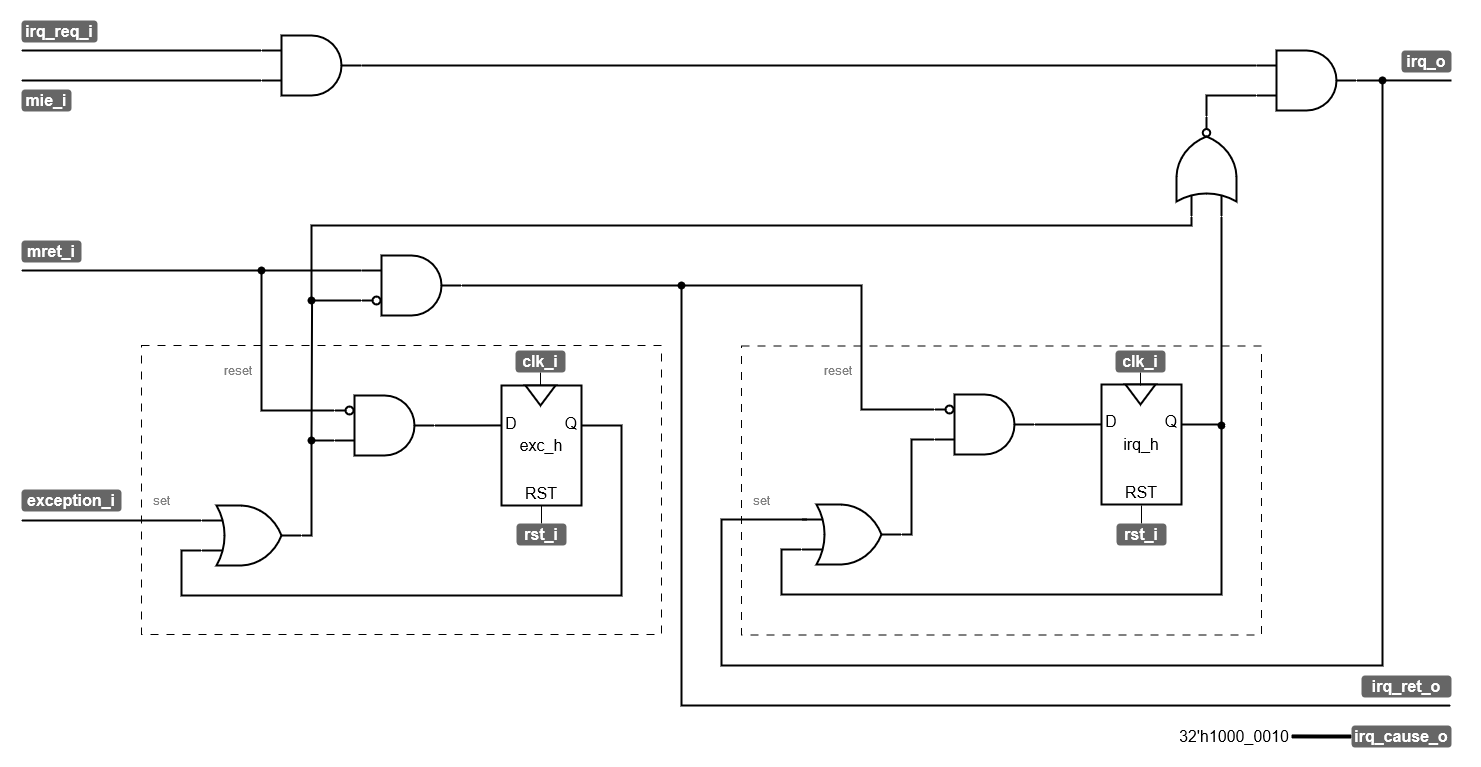

The diagram above was exported from draw.io. Its source (the exported page's mxGraphModel, read from the mxfile embedded in the PNG):
<mxGraphModel dx="2876" dy="1037" grid="1" gridSize="10" guides="1" tooltips="1" connect="1" arrows="1" fold="1" page="1" pageScale="1" pageWidth="827" pageHeight="1169" math="0" shadow="0">
  <root>
    <mxCell id="0" />
    <mxCell id="1" parent="0" />
    <mxCell id="2" value="" style="rounded=0;whiteSpace=wrap;html=1;dashed=1;perimeterSpacing=1;glass=0;strokeWidth=1;dashPattern=8 8;" vertex="1" parent="1">
      <mxGeometry x="120" y="360.5" width="520" height="289" as="geometry" />
    </mxCell>
    <mxCell id="3" value="" style="rounded=0;whiteSpace=wrap;html=1;dashed=1;perimeterSpacing=1;glass=0;strokeWidth=1;dashPattern=8 8;" vertex="1" parent="1">
      <mxGeometry x="-480" y="360" width="520" height="289" as="geometry" />
    </mxCell>
    <mxCell id="4" value="&lt;font style=&quot;font-size: 16px;&quot;&gt;irq_h&lt;/font&gt;" style="rounded=0;whiteSpace=wrap;html=1;strokeWidth=2;" vertex="1" parent="1">
      <mxGeometry x="480" y="399" width="80" height="120" as="geometry" />
    </mxCell>
    <mxCell id="5" value="" style="triangle;whiteSpace=wrap;html=1;rotation=90;strokeWidth=2;" vertex="1" parent="1">
      <mxGeometry x="509" y="394" width="20" height="30" as="geometry" />
    </mxCell>
    <mxCell id="6" value="D" style="text;html=1;strokeColor=none;fillColor=none;align=center;verticalAlign=middle;whiteSpace=wrap;rounded=0;fontSize=16;" vertex="1" parent="1">
      <mxGeometry x="480" y="424" width="20" height="25" as="geometry" />
    </mxCell>
    <mxCell id="7" value="Q" style="text;html=1;strokeColor=none;fillColor=none;align=center;verticalAlign=middle;whiteSpace=wrap;rounded=0;fontSize=16;" vertex="1" parent="1">
      <mxGeometry x="540" y="424" width="20" height="25" as="geometry" />
    </mxCell>
    <mxCell id="8" value="RST" style="text;html=1;strokeColor=none;fillColor=none;align=center;verticalAlign=middle;whiteSpace=wrap;rounded=0;fontSize=16;" vertex="1" parent="1">
      <mxGeometry x="510" y="494" width="20" height="25" as="geometry" />
    </mxCell>
    <mxCell id="9" style="edgeStyle=orthogonalEdgeStyle;rounded=0;orthogonalLoop=1;jettySize=auto;html=1;exitX=0;exitY=0.25;exitDx=0;exitDy=0;exitPerimeter=0;strokeWidth=2;endArrow=oval;endFill=1;" edge="1" source="43" parent="1">
      <mxGeometry relative="1" as="geometry">
        <mxPoint x="-360" y="285" as="targetPoint" />
        <Array as="points">
          <mxPoint x="-360" y="285" />
        </Array>
      </mxGeometry>
    </mxCell>
    <mxCell id="10" value="" style="verticalLabelPosition=bottom;shadow=0;dashed=0;align=center;html=1;verticalAlign=top;shape=mxgraph.electrical.logic_gates.logic_gate;operation=and;strokeWidth=2;" vertex="1" parent="1">
      <mxGeometry x="313" y="409" width="100" height="60" as="geometry" />
    </mxCell>
    <mxCell id="11" value="" style="verticalLabelPosition=bottom;shadow=0;dashed=0;align=center;html=1;verticalAlign=top;shape=mxgraph.electrical.logic_gates.inverting_contact;strokeWidth=2;" vertex="1" parent="1">
      <mxGeometry x="323" y="419" width="10" height="10" as="geometry" />
    </mxCell>
    <mxCell id="12" style="edgeStyle=orthogonalEdgeStyle;rounded=0;orthogonalLoop=1;jettySize=auto;html=1;exitX=1;exitY=0.5;exitDx=0;exitDy=0;exitPerimeter=0;entryX=0.002;entryY=0.597;entryDx=0;entryDy=0;entryPerimeter=0;endArrow=none;endFill=0;strokeWidth=2;" edge="1" source="10" target="6" parent="1">
      <mxGeometry relative="1" as="geometry" />
    </mxCell>
    <mxCell id="13" value="" style="verticalLabelPosition=bottom;shadow=0;dashed=0;align=center;html=1;verticalAlign=top;shape=mxgraph.electrical.logic_gates.logic_gate;operation=or;strokeWidth=2;" vertex="1" parent="1">
      <mxGeometry x="180" y="519" width="100" height="60" as="geometry" />
    </mxCell>
    <mxCell id="14" style="edgeStyle=orthogonalEdgeStyle;rounded=0;orthogonalLoop=1;jettySize=auto;html=1;exitX=1;exitY=0.5;exitDx=0;exitDy=0;exitPerimeter=0;entryX=0;entryY=0.75;entryDx=0;entryDy=0;entryPerimeter=0;endArrow=none;endFill=0;strokeWidth=2;" edge="1" source="13" target="10" parent="1">
      <mxGeometry relative="1" as="geometry">
        <Array as="points">
          <mxPoint x="290" y="549" />
          <mxPoint x="290" y="454" />
        </Array>
      </mxGeometry>
    </mxCell>
    <mxCell id="15" style="edgeStyle=orthogonalEdgeStyle;rounded=0;orthogonalLoop=1;jettySize=auto;html=1;entryX=0;entryY=0.75;entryDx=0;entryDy=0;entryPerimeter=0;endArrow=none;endFill=0;strokeWidth=2;" edge="1" target="13" parent="1">
      <mxGeometry relative="1" as="geometry">
        <mxPoint x="560" y="439" as="sourcePoint" />
        <Array as="points">
          <mxPoint x="560" y="439" />
          <mxPoint x="600" y="439" />
          <mxPoint x="600" y="609" />
          <mxPoint x="160" y="609" />
          <mxPoint x="160" y="564" />
        </Array>
      </mxGeometry>
    </mxCell>
    <mxCell id="16" value="&lt;font style=&quot;font-size: 16px;&quot;&gt;exc_h&lt;/font&gt;" style="rounded=0;whiteSpace=wrap;html=1;strokeWidth=2;" vertex="1" parent="1">
      <mxGeometry x="-120" y="400" width="80" height="120" as="geometry" />
    </mxCell>
    <mxCell id="17" value="" style="triangle;whiteSpace=wrap;html=1;rotation=90;strokeWidth=2;" vertex="1" parent="1">
      <mxGeometry x="-91" y="395" width="20" height="30" as="geometry" />
    </mxCell>
    <mxCell id="18" value="D" style="text;html=1;strokeColor=none;fillColor=none;align=center;verticalAlign=middle;whiteSpace=wrap;rounded=0;fontSize=16;" vertex="1" parent="1">
      <mxGeometry x="-120" y="425" width="20" height="25" as="geometry" />
    </mxCell>
    <mxCell id="19" value="Q" style="text;html=1;strokeColor=none;fillColor=none;align=center;verticalAlign=middle;whiteSpace=wrap;rounded=0;fontSize=16;" vertex="1" parent="1">
      <mxGeometry x="-60" y="425" width="20" height="25" as="geometry" />
    </mxCell>
    <mxCell id="20" value="RST" style="text;html=1;strokeColor=none;fillColor=none;align=center;verticalAlign=middle;whiteSpace=wrap;rounded=0;fontSize=16;" vertex="1" parent="1">
      <mxGeometry x="-90" y="495" width="20" height="25" as="geometry" />
    </mxCell>
    <mxCell id="21" style="edgeStyle=orthogonalEdgeStyle;rounded=0;orthogonalLoop=1;jettySize=auto;html=1;exitX=0;exitY=0.25;exitDx=0;exitDy=0;exitPerimeter=0;strokeWidth=2;endArrow=none;endFill=0;" edge="1" source="22" parent="1">
      <mxGeometry relative="1" as="geometry">
        <mxPoint x="-600" y="285" as="targetPoint" />
        <mxPoint x="-287" y="430" as="sourcePoint" />
        <Array as="points">
          <mxPoint x="-360" y="425" />
          <mxPoint x="-360" y="285" />
          <mxPoint x="-600" y="285" />
        </Array>
      </mxGeometry>
    </mxCell>
    <mxCell id="22" value="" style="verticalLabelPosition=bottom;shadow=0;dashed=0;align=center;html=1;verticalAlign=top;shape=mxgraph.electrical.logic_gates.logic_gate;operation=and;strokeWidth=2;" vertex="1" parent="1">
      <mxGeometry x="-287" y="410" width="100" height="60" as="geometry" />
    </mxCell>
    <mxCell id="23" value="" style="verticalLabelPosition=bottom;shadow=0;dashed=0;align=center;html=1;verticalAlign=top;shape=mxgraph.electrical.logic_gates.inverting_contact;strokeWidth=2;" vertex="1" parent="1">
      <mxGeometry x="-277" y="420" width="10" height="10" as="geometry" />
    </mxCell>
    <mxCell id="24" style="edgeStyle=orthogonalEdgeStyle;rounded=0;orthogonalLoop=1;jettySize=auto;html=1;exitX=1;exitY=0.5;exitDx=0;exitDy=0;exitPerimeter=0;entryX=0.002;entryY=0.597;entryDx=0;entryDy=0;entryPerimeter=0;endArrow=none;endFill=0;strokeWidth=2;" edge="1" source="22" target="18" parent="1">
      <mxGeometry relative="1" as="geometry" />
    </mxCell>
    <mxCell id="25" style="edgeStyle=orthogonalEdgeStyle;rounded=0;orthogonalLoop=1;jettySize=auto;html=1;exitX=0;exitY=0.25;exitDx=0;exitDy=0;exitPerimeter=0;endArrow=none;endFill=0;strokeWidth=2;" edge="1" source="26" parent="1">
      <mxGeometry relative="1" as="geometry">
        <mxPoint x="-600" y="535" as="targetPoint" />
      </mxGeometry>
    </mxCell>
    <mxCell id="26" value="" style="verticalLabelPosition=bottom;shadow=0;dashed=0;align=center;html=1;verticalAlign=top;shape=mxgraph.electrical.logic_gates.logic_gate;operation=or;strokeWidth=2;" vertex="1" parent="1">
      <mxGeometry x="-420" y="520" width="100" height="60" as="geometry" />
    </mxCell>
    <mxCell id="27" style="edgeStyle=orthogonalEdgeStyle;rounded=0;orthogonalLoop=1;jettySize=auto;html=1;exitX=1;exitY=0.5;exitDx=0;exitDy=0;exitPerimeter=0;entryX=0;entryY=0.75;entryDx=0;entryDy=0;entryPerimeter=0;endArrow=none;endFill=0;strokeWidth=2;" edge="1" source="26" target="22" parent="1">
      <mxGeometry relative="1" as="geometry">
        <Array as="points">
          <mxPoint x="-310" y="550" />
          <mxPoint x="-310" y="455" />
        </Array>
      </mxGeometry>
    </mxCell>
    <mxCell id="28" style="edgeStyle=orthogonalEdgeStyle;rounded=0;orthogonalLoop=1;jettySize=auto;html=1;entryX=0;entryY=0.75;entryDx=0;entryDy=0;entryPerimeter=0;endArrow=none;endFill=0;strokeWidth=2;" edge="1" target="26" parent="1">
      <mxGeometry relative="1" as="geometry">
        <mxPoint x="-40" y="440" as="sourcePoint" />
        <Array as="points">
          <mxPoint x="-40" y="440" />
          <mxPoint y="440" />
          <mxPoint y="610" />
          <mxPoint x="-440" y="610" />
          <mxPoint x="-440" y="565" />
        </Array>
      </mxGeometry>
    </mxCell>
    <mxCell id="29" style="edgeStyle=orthogonalEdgeStyle;rounded=0;orthogonalLoop=1;jettySize=auto;html=1;exitX=0;exitY=0.25;exitDx=0;exitDy=0;exitPerimeter=0;strokeWidth=2;endArrow=oval;endFill=1;" edge="1" source="31" parent="1">
      <mxGeometry relative="1" as="geometry">
        <mxPoint x="-310" y="315" as="targetPoint" />
        <mxPoint x="570" y="226" as="sourcePoint" />
        <Array as="points">
          <mxPoint x="570" y="240" />
          <mxPoint x="-310" y="240" />
        </Array>
      </mxGeometry>
    </mxCell>
    <mxCell id="30" style="edgeStyle=orthogonalEdgeStyle;rounded=0;orthogonalLoop=1;jettySize=auto;html=1;exitX=0;exitY=0.75;exitDx=0;exitDy=0;exitPerimeter=0;strokeWidth=2;endArrow=oval;endFill=1;" edge="1" source="31" parent="1">
      <mxGeometry relative="1" as="geometry">
        <mxPoint x="600" y="440" as="targetPoint" />
      </mxGeometry>
    </mxCell>
    <mxCell id="31" value="" style="verticalLabelPosition=bottom;shadow=0;dashed=0;align=center;html=1;verticalAlign=top;shape=mxgraph.electrical.logic_gates.logic_gate;operation=or;negating=1;negSize=0.15;rotation=-90;strokeWidth=2;" vertex="1" parent="1">
      <mxGeometry x="535" y="151" width="100" height="60" as="geometry" />
    </mxCell>
    <mxCell id="32" style="edgeStyle=orthogonalEdgeStyle;rounded=0;orthogonalLoop=1;jettySize=auto;html=1;exitX=0;exitY=0.75;exitDx=0;exitDy=0;exitPerimeter=0;strokeWidth=2;endArrow=none;endFill=0;entryX=1;entryY=0.5;entryDx=0;entryDy=0;entryPerimeter=0;" edge="1" source="33" target="31" parent="1">
      <mxGeometry relative="1" as="geometry">
        <mxPoint x="580" y="130" as="targetPoint" />
      </mxGeometry>
    </mxCell>
    <mxCell id="33" value="" style="verticalLabelPosition=bottom;shadow=0;dashed=0;align=center;html=1;verticalAlign=top;shape=mxgraph.electrical.logic_gates.logic_gate;operation=and;strokeWidth=2;" vertex="1" parent="1">
      <mxGeometry x="635" y="65" width="100" height="60" as="geometry" />
    </mxCell>
    <mxCell id="34" style="edgeStyle=orthogonalEdgeStyle;rounded=0;orthogonalLoop=1;jettySize=auto;html=1;exitX=1;exitY=0.5;exitDx=0;exitDy=0;exitPerimeter=0;entryX=0;entryY=0.25;entryDx=0;entryDy=0;entryPerimeter=0;endArrow=none;endFill=0;strokeWidth=2;" edge="1" source="33" parent="1">
      <mxGeometry relative="1" as="geometry">
        <mxPoint x="741" y="90" as="sourcePoint" />
        <mxPoint x="186" y="534" as="targetPoint" />
        <Array as="points">
          <mxPoint x="761" y="95" />
          <mxPoint x="761" y="680" />
          <mxPoint x="100" y="680" />
          <mxPoint x="100" y="534" />
        </Array>
      </mxGeometry>
    </mxCell>
    <mxCell id="35" style="edgeStyle=orthogonalEdgeStyle;rounded=0;orthogonalLoop=1;jettySize=auto;html=1;exitX=0;exitY=0.25;exitDx=0;exitDy=0;exitPerimeter=0;strokeWidth=2;endArrow=none;endFill=0;" edge="1" source="37" parent="1">
      <mxGeometry relative="1" as="geometry">
        <mxPoint x="-600" y="65" as="targetPoint" />
      </mxGeometry>
    </mxCell>
    <mxCell id="36" style="edgeStyle=orthogonalEdgeStyle;rounded=0;orthogonalLoop=1;jettySize=auto;html=1;exitX=0;exitY=0.75;exitDx=0;exitDy=0;exitPerimeter=0;strokeWidth=2;endArrow=none;endFill=0;" edge="1" source="37" parent="1">
      <mxGeometry relative="1" as="geometry">
        <mxPoint x="-600" y="95" as="targetPoint" />
      </mxGeometry>
    </mxCell>
    <mxCell id="37" value="" style="verticalLabelPosition=bottom;shadow=0;dashed=0;align=center;html=1;verticalAlign=top;shape=mxgraph.electrical.logic_gates.logic_gate;operation=and;strokeWidth=2;" vertex="1" parent="1">
      <mxGeometry x="-360" y="50" width="100" height="60" as="geometry" />
    </mxCell>
    <mxCell id="38" style="edgeStyle=orthogonalEdgeStyle;rounded=0;orthogonalLoop=1;jettySize=auto;html=1;exitX=1;exitY=0.5;exitDx=0;exitDy=0;exitPerimeter=0;entryX=0;entryY=0.25;entryDx=0;entryDy=0;entryPerimeter=0;endArrow=none;endFill=0;strokeWidth=2;" edge="1" source="37" target="33" parent="1">
      <mxGeometry relative="1" as="geometry" />
    </mxCell>
    <mxCell id="39" value="" style="endArrow=none;html=1;rounded=0;strokeWidth=2;startArrow=oval;startFill=1;" edge="1" parent="1">
      <mxGeometry width="50" height="50" relative="1" as="geometry">
        <mxPoint x="761" y="94.92999999999999" as="sourcePoint" />
        <mxPoint x="830" y="95" as="targetPoint" />
      </mxGeometry>
    </mxCell>
    <mxCell id="40" value="" style="endArrow=none;html=1;rounded=0;strokeWidth=2;startArrow=oval;startFill=1;" edge="1" parent="1">
      <mxGeometry width="50" height="50" relative="1" as="geometry">
        <mxPoint x="60" y="300" as="sourcePoint" />
        <mxPoint x="829" y="720.07" as="targetPoint" />
        <Array as="points">
          <mxPoint x="60" y="720" />
        </Array>
      </mxGeometry>
    </mxCell>
    <mxCell id="41" style="edgeStyle=orthogonalEdgeStyle;rounded=0;orthogonalLoop=1;jettySize=auto;html=1;exitX=0;exitY=0.75;exitDx=0;exitDy=0;exitPerimeter=0;endArrow=oval;endFill=1;strokeWidth=2;" edge="1" source="43" parent="1">
      <mxGeometry relative="1" as="geometry">
        <mxPoint x="-310" y="455" as="targetPoint" />
        <mxPoint x="-260" y="290" as="sourcePoint" />
      </mxGeometry>
    </mxCell>
    <mxCell id="42" value="" style="edgeStyle=orthogonalEdgeStyle;rounded=0;orthogonalLoop=1;jettySize=auto;html=1;exitX=0;exitY=0.25;exitDx=0;exitDy=0;exitPerimeter=0;strokeWidth=2;endArrow=none;endFill=0;" edge="1" source="10" target="43" parent="1">
      <mxGeometry relative="1" as="geometry">
        <mxPoint x="-360" y="320" as="targetPoint" />
        <mxPoint x="313" y="424" as="sourcePoint" />
        <Array as="points">
          <mxPoint x="240" y="424" />
          <mxPoint x="240" y="300" />
        </Array>
      </mxGeometry>
    </mxCell>
    <mxCell id="43" value="" style="verticalLabelPosition=bottom;shadow=0;dashed=0;align=center;html=1;verticalAlign=top;shape=mxgraph.electrical.logic_gates.logic_gate;operation=and;strokeWidth=2;" vertex="1" parent="1">
      <mxGeometry x="-260" y="270" width="100" height="60" as="geometry" />
    </mxCell>
    <mxCell id="44" value="reset" style="text;html=1;strokeColor=none;fillColor=none;align=center;verticalAlign=middle;whiteSpace=wrap;rounded=0;textOpacity=50;" vertex="1" parent="1">
      <mxGeometry x="-413" y="370" width="60" height="30" as="geometry" />
    </mxCell>
    <mxCell id="45" value="set" style="text;html=1;strokeColor=none;fillColor=none;align=center;verticalAlign=middle;whiteSpace=wrap;rounded=0;textOpacity=50;" vertex="1" parent="1">
      <mxGeometry x="-480" y="500" width="40" height="30" as="geometry" />
    </mxCell>
    <mxCell id="46" value="reset" style="text;html=1;strokeColor=none;fillColor=none;align=center;verticalAlign=middle;whiteSpace=wrap;rounded=0;textOpacity=50;" vertex="1" parent="1">
      <mxGeometry x="187" y="370" width="60" height="30" as="geometry" />
    </mxCell>
    <mxCell id="47" value="set" style="text;html=1;strokeColor=none;fillColor=none;align=center;verticalAlign=middle;whiteSpace=wrap;rounded=0;textOpacity=50;" vertex="1" parent="1">
      <mxGeometry x="120" y="500" width="40" height="30" as="geometry" />
    </mxCell>
    <mxCell id="48" value="" style="verticalLabelPosition=bottom;shadow=0;dashed=0;align=center;html=1;verticalAlign=top;shape=mxgraph.electrical.logic_gates.inverting_contact;strokeWidth=2;" vertex="1" parent="1">
      <mxGeometry x="-250" y="310" width="10" height="10" as="geometry" />
    </mxCell>
    <mxCell id="49" value="&lt;b style=&quot;font-size: 16px;&quot;&gt;&lt;font style=&quot;font-size: 16px;&quot; color=&quot;#ffffff&quot;&gt;mret&lt;/font&gt;&lt;font color=&quot;#ffffff&quot; style=&quot;font-size: 16px;&quot;&gt;_i&lt;/font&gt;&lt;/b&gt;" style="text;html=1;strokeColor=none;fillColor=#666666;align=center;verticalAlign=middle;whiteSpace=wrap;rounded=1;fontSize=16;fontColor=#000000;comic=0;jiggle=0.5;strokeOpacity=100;fillOpacity=100;" vertex="1" parent="1">
      <mxGeometry x="-600" y="255" width="60" height="22" as="geometry" />
    </mxCell>
    <mxCell id="50" value="irq_req_i" style="text;html=1;strokeColor=none;fillColor=#666666;align=center;verticalAlign=middle;whiteSpace=wrap;rounded=1;fontStyle=1;fontColor=#FFFFFF;fontSize=16;" vertex="1" parent="1">
      <mxGeometry x="-600" y="35" width="76" height="22" as="geometry" />
    </mxCell>
    <mxCell id="51" value="&lt;b style=&quot;font-size: 16px;&quot;&gt;&lt;font style=&quot;font-size: 16px;&quot; color=&quot;#ffffff&quot;&gt;mie&lt;/font&gt;&lt;font color=&quot;#ffffff&quot; style=&quot;font-size: 16px;&quot;&gt;_i&lt;/font&gt;&lt;/b&gt;" style="text;html=1;strokeColor=none;fillColor=#666666;align=center;verticalAlign=middle;whiteSpace=wrap;rounded=1;fontSize=16;fontColor=#000000;comic=0;jiggle=0.5;strokeOpacity=100;fillOpacity=100;" vertex="1" parent="1">
      <mxGeometry x="-600" y="104" width="50" height="22" as="geometry" />
    </mxCell>
    <mxCell id="52" value="&lt;font color=&quot;#ffffff&quot;&gt;&lt;b&gt;exception&lt;/b&gt;&lt;/font&gt;&lt;b style=&quot;font-size: 16px;&quot;&gt;&lt;font color=&quot;#ffffff&quot; style=&quot;font-size: 16px;&quot;&gt;_i&lt;/font&gt;&lt;/b&gt;" style="text;html=1;strokeColor=none;fillColor=#666666;align=center;verticalAlign=middle;whiteSpace=wrap;rounded=1;fontSize=16;fontColor=#000000;comic=0;jiggle=0.5;strokeOpacity=100;fillOpacity=100;" vertex="1" parent="1">
      <mxGeometry x="-600" y="504" width="100" height="22" as="geometry" />
    </mxCell>
    <mxCell id="53" value="&lt;b style=&quot;font-size: 16px;&quot;&gt;&lt;font style=&quot;font-size: 16px;&quot; color=&quot;#ffffff&quot;&gt;irq_o&lt;/font&gt;&lt;/b&gt;" style="text;html=1;strokeColor=none;fillColor=#666666;align=center;verticalAlign=middle;whiteSpace=wrap;rounded=1;fontSize=16;fontColor=#000000;comic=0;jiggle=0.5;strokeOpacity=100;fillOpacity=100;" vertex="1" parent="1">
      <mxGeometry x="780" y="65" width="50" height="22" as="geometry" />
    </mxCell>
    <mxCell id="54" value="&lt;font color=&quot;#ffffff&quot;&gt;&lt;b&gt;irq_ret&lt;/b&gt;&lt;/font&gt;&lt;b style=&quot;font-size: 16px;&quot;&gt;&lt;font style=&quot;font-size: 16px;&quot; color=&quot;#ffffff&quot;&gt;_o&lt;/font&gt;&lt;/b&gt;" style="text;html=1;strokeColor=none;fillColor=#666666;align=center;verticalAlign=middle;whiteSpace=wrap;rounded=1;fontSize=16;fontColor=#000000;comic=0;jiggle=0.5;strokeOpacity=100;fillOpacity=100;" vertex="1" parent="1">
      <mxGeometry x="740" y="690" width="90" height="22" as="geometry" />
    </mxCell>
    <mxCell id="55" style="edgeStyle=orthogonalEdgeStyle;rounded=0;orthogonalLoop=1;jettySize=auto;html=1;exitX=0;exitY=0.5;exitDx=0;exitDy=0;endArrow=none;endFill=0;strokeWidth=4;" edge="1" source="56" parent="1">
      <mxGeometry relative="1" as="geometry">
        <mxPoint x="670" y="750.9166666666667" as="targetPoint" />
      </mxGeometry>
    </mxCell>
    <mxCell id="56" value="&lt;font color=&quot;#ffffff&quot;&gt;&lt;b&gt;irq_cause&lt;/b&gt;&lt;/font&gt;&lt;b style=&quot;font-size: 16px;&quot;&gt;&lt;font style=&quot;font-size: 16px;&quot; color=&quot;#ffffff&quot;&gt;_o&lt;/font&gt;&lt;/b&gt;" style="text;html=1;strokeColor=none;fillColor=#666666;align=center;verticalAlign=middle;whiteSpace=wrap;rounded=1;fontSize=16;fontColor=#000000;comic=0;jiggle=0.5;strokeOpacity=100;fillOpacity=100;" vertex="1" parent="1">
      <mxGeometry x="730" y="740" width="100" height="22" as="geometry" />
    </mxCell>
    <mxCell id="57" value="32'h1000_0010" style="text;html=1;strokeColor=none;fillColor=none;align=center;verticalAlign=middle;whiteSpace=wrap;rounded=0;fontSize=16;" vertex="1" parent="1">
      <mxGeometry x="570" y="742" width="86" height="18" as="geometry" />
    </mxCell>
    <mxCell id="58" style="edgeStyle=orthogonalEdgeStyle;rounded=0;orthogonalLoop=1;jettySize=auto;html=1;exitX=0.5;exitY=1;exitDx=0;exitDy=0;entryX=0;entryY=0.5;entryDx=0;entryDy=0;endArrow=none;endFill=0;" edge="1" source="59" target="17" parent="1">
      <mxGeometry relative="1" as="geometry" />
    </mxCell>
    <mxCell id="59" value="&lt;font color=&quot;#ffffff&quot;&gt;&lt;b&gt;clk&lt;/b&gt;&lt;/font&gt;&lt;b style=&quot;font-size: 16px;&quot;&gt;&lt;font color=&quot;#ffffff&quot; style=&quot;font-size: 16px;&quot;&gt;_i&lt;/font&gt;&lt;/b&gt;" style="text;html=1;strokeColor=none;fillColor=#666666;align=center;verticalAlign=middle;whiteSpace=wrap;rounded=1;fontSize=16;fontColor=#000000;comic=0;jiggle=0.5;strokeOpacity=100;fillOpacity=100;" vertex="1" parent="1">
      <mxGeometry x="-106" y="365" width="50" height="22" as="geometry" />
    </mxCell>
    <mxCell id="60" style="edgeStyle=orthogonalEdgeStyle;rounded=0;orthogonalLoop=1;jettySize=auto;html=1;exitX=0.5;exitY=0;exitDx=0;exitDy=0;entryX=0.5;entryY=1;entryDx=0;entryDy=0;endArrow=none;endFill=0;" edge="1" source="61" target="20" parent="1">
      <mxGeometry relative="1" as="geometry" />
    </mxCell>
    <mxCell id="61" value="&lt;font color=&quot;#ffffff&quot;&gt;&lt;b&gt;rst&lt;/b&gt;&lt;/font&gt;&lt;b style=&quot;font-size: 16px;&quot;&gt;&lt;font color=&quot;#ffffff&quot; style=&quot;font-size: 16px;&quot;&gt;_i&lt;/font&gt;&lt;/b&gt;" style="text;html=1;strokeColor=none;fillColor=#666666;align=center;verticalAlign=middle;whiteSpace=wrap;rounded=1;fontSize=16;fontColor=#000000;comic=0;jiggle=0.5;strokeOpacity=100;fillOpacity=100;" vertex="1" parent="1">
      <mxGeometry x="-105" y="538" width="50" height="22" as="geometry" />
    </mxCell>
    <mxCell id="62" style="edgeStyle=orthogonalEdgeStyle;rounded=0;orthogonalLoop=1;jettySize=auto;html=1;exitX=0.5;exitY=1;exitDx=0;exitDy=0;entryX=0;entryY=0.5;entryDx=0;entryDy=0;endArrow=none;endFill=0;" edge="1" source="63" parent="1">
      <mxGeometry relative="1" as="geometry">
        <mxPoint x="519" y="400" as="targetPoint" />
      </mxGeometry>
    </mxCell>
    <mxCell id="63" value="&lt;font color=&quot;#ffffff&quot;&gt;&lt;b&gt;clk&lt;/b&gt;&lt;/font&gt;&lt;b style=&quot;font-size: 16px;&quot;&gt;&lt;font color=&quot;#ffffff&quot; style=&quot;font-size: 16px;&quot;&gt;_i&lt;/font&gt;&lt;/b&gt;" style="text;html=1;strokeColor=none;fillColor=#666666;align=center;verticalAlign=middle;whiteSpace=wrap;rounded=1;fontSize=16;fontColor=#000000;comic=0;jiggle=0.5;strokeOpacity=100;fillOpacity=100;" vertex="1" parent="1">
      <mxGeometry x="494" y="365" width="50" height="22" as="geometry" />
    </mxCell>
    <mxCell id="64" style="edgeStyle=orthogonalEdgeStyle;rounded=0;orthogonalLoop=1;jettySize=auto;html=1;exitX=0.5;exitY=0;exitDx=0;exitDy=0;entryX=0.5;entryY=1;entryDx=0;entryDy=0;endArrow=none;endFill=0;" edge="1" source="65" parent="1">
      <mxGeometry relative="1" as="geometry">
        <mxPoint x="520" y="520" as="targetPoint" />
      </mxGeometry>
    </mxCell>
    <mxCell id="65" value="&lt;font color=&quot;#ffffff&quot;&gt;&lt;b&gt;rst&lt;/b&gt;&lt;/font&gt;&lt;b style=&quot;font-size: 16px;&quot;&gt;&lt;font color=&quot;#ffffff&quot; style=&quot;font-size: 16px;&quot;&gt;_i&lt;/font&gt;&lt;/b&gt;" style="text;html=1;strokeColor=none;fillColor=#666666;align=center;verticalAlign=middle;whiteSpace=wrap;rounded=1;fontSize=16;fontColor=#000000;comic=0;jiggle=0.5;strokeOpacity=100;fillOpacity=100;" vertex="1" parent="1">
      <mxGeometry x="495" y="538" width="50" height="22" as="geometry" />
    </mxCell>
  </root>
</mxGraphModel>